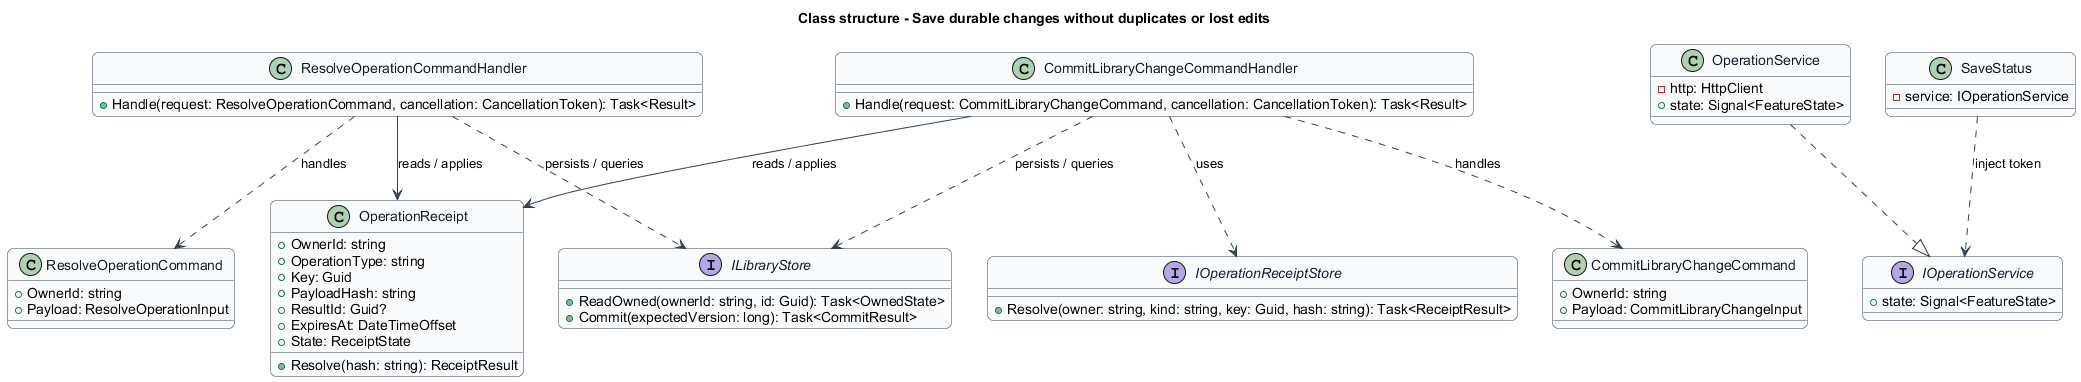

The diagram above was rendered by PlantUML. Its source (embedded in the PNG):
@startuml
skinparam backgroundColor #FFFFFF
skinparam shadowing false
skinparam roundcorner 12
skinparam defaultFontName Arial
skinparam ArrowColor #344054
skinparam rectangle {
  BorderColor #344054
  FontColor #101828
}
skinparam package {
  BorderColor #667085
  FontColor #101828
  BackgroundColor #F9FAFB
}

skinparam class {
  BorderColor #344054
  FontColor #101828
  BackgroundColor #F9FAFB
}
title Class structure - Save durable changes without duplicates or lost edits
class OperationReceipt {
  +OwnerId: string
  +OperationType: string
  +Key: Guid
  +PayloadHash: string
  +ResultId: Guid?
  +ExpiresAt: DateTimeOffset
  +State: ReceiptState
  +Resolve(hash: string): ReceiptResult
}
interface ILibraryStore {
  +ReadOwned(ownerId: string, id: Guid): Task<OwnedState>
  +Commit(expectedVersion: long): Task<CommitResult>
}
class CommitLibraryChangeCommand {
  +OwnerId: string
  +Payload: CommitLibraryChangeInput
}
class CommitLibraryChangeCommandHandler {
  +Handle(request: CommitLibraryChangeCommand, cancellation: CancellationToken): Task<Result>
}
CommitLibraryChangeCommandHandler ..> CommitLibraryChangeCommand : handles
CommitLibraryChangeCommandHandler --> OperationReceipt : reads / applies
CommitLibraryChangeCommandHandler ..> ILibraryStore : persists / queries
class ResolveOperationCommand {
  +OwnerId: string
  +Payload: ResolveOperationInput
}
class ResolveOperationCommandHandler {
  +Handle(request: ResolveOperationCommand, cancellation: CancellationToken): Task<Result>
}
ResolveOperationCommandHandler ..> ResolveOperationCommand : handles
ResolveOperationCommandHandler --> OperationReceipt : reads / applies
ResolveOperationCommandHandler ..> ILibraryStore : persists / queries
interface IOperationReceiptStore {
  +Resolve(owner: string, kind: string, key: Guid, hash: string): Task<ReceiptResult>
}
CommitLibraryChangeCommandHandler ..> IOperationReceiptStore : uses
interface IOperationService {
  +state: Signal<FeatureState>
}
class OperationService {
  -http: HttpClient
  +state: Signal<FeatureState>
}
OperationService ..|> IOperationService
class SaveStatus {
  -service: IOperationService
}
SaveStatus ..> IOperationService : inject token
@enduml